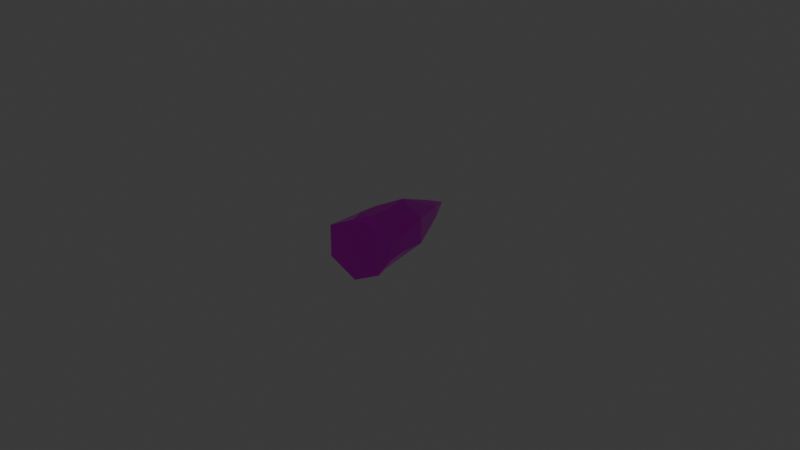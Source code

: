 # Source: ammo.blend  (saved by Blender 4.5.87; exported with 4.5.12 LTS)
import bpy
from mathutils import Matrix  # noqa: F401  (used for matrix-valued properties, if any)

bpy.ops.wm.read_factory_settings(use_empty=True)
scene = bpy.context.scene
scene.name = 'Scene'

# ---- collections
col_collection = bpy.data.collections.new('Collection'); scene.collection.children.link(col_collection)

# ---- images (referenced by path relative to the original .blend; pixels are not part of the script)
import os
ASSET_DIR = os.environ.get("B2B_ASSET_DIR", "")  # directory of the original .blend (textures are referenced by path, not embedded)
HERE = os.path.dirname(os.path.abspath(__file__))  # packed textures are extracted next to this script under _unpacked/

def load_image(name, relpath, width, height, colorspace="sRGB"):
    """Load a texture the original file referenced (path relative to the .blend, or extracted next to this script)."""
    p = next((c for c in (os.path.join(HERE, relpath), os.path.join(ASSET_DIR, relpath)) if relpath and os.path.exists(c)), "")
    if p:
        img = bpy.data.images.load(p, check_existing=True)
        img.name = name
    else:  # same state as the original file: an image datablock whose file is absent (Cycles renders it pink)
        img = bpy.data.images.new(name, width, height)
        img.source = "FILE"
        img.filepath = "//" + (relpath or name)
    img.colorspace_settings.name = colorspace
    return img
img_ammo_base_color = load_image('ammo_base_color', 'ammo_base_color.png', 1024, 1024, 'sRGB')

# ---- materials (node trees are filled in below, after node groups)
mat_material_002 = bpy.data.materials.new('Material.002')

# ---- material node trees
mat_material_002.use_nodes = True; mat_material_002.node_tree.nodes.clear()
_N = mat_material_002.node_tree.nodes; _L = mat_material_002.node_tree.links
n0 = _N.new('ShaderNodeBsdfPrincipled'); n0.name = 'Principled BSDF'; n0.location = (-200, 100)
n0.inputs[1].default_value = 1.0
n0.inputs[2].default_value = 0.1909
n1 = _N.new('ShaderNodeOutputMaterial'); n1.name = 'Material Output'; n1.location = (200, 100)
n2 = _N.new('ShaderNodeTexImage'); n2.name = 'Image Texture'; n2.location = (-490, 80)
n2.image = img_ammo_base_color
_L.new(n0.outputs[0], n1.inputs[0])
_L.new(n2.outputs[0], n0.inputs[0])
n1.is_active_output = True

# ---- world
world_world = bpy.data.worlds.new('World'); scene.world = world_world
world_world.use_nodes = True; world_world.node_tree.nodes.clear()
_N = world_world.node_tree.nodes; _L = world_world.node_tree.links
n0 = _N.new('ShaderNodeOutputWorld'); n0.name = 'World Output'; n0.location = (200, 100)
n1 = _N.new('ShaderNodeBackground'); n1.name = 'Background'; n1.location = (-200, 100)
n1.inputs[0].default_value = (0.05088, 0.05088, 0.05088, 1.0)
_L.new(n1.outputs[0], n0.inputs[0])
n0.is_active_output = True
world_world.color = (0.05088, 0.05088, 0.05088)
world_world.sun_shadow_jitter_overblur = 0.0

# ---- meshes
me_cylinder_001 = bpy.data.meshes.new('Cylinder.001')
me_cylinder_001.from_pydata([(0.0, 0.02314, 1.373e-09), (0.0, -0.01686, -0.009622), (0.0, 0.01698, -0.002939), (0.002569, 0.01701, -0.001813), (0.002569, 0.01701, 0.001813), (0.0, 0.01698, 0.002939), (-0.002569, 0.01701, 0.001813), (-0.002569, 0.01701, -0.001813), (-0.001985, -0.0115, -0.009327), (0.001985, -0.0115, -0.009327), (0.00866, -0.0115, -0.002813), (0.008944, -0.01686, -0.005), (0.006675, -0.0115, -0.006146), (0.006675, -0.0115, 0.006146), (0.00866, -0.01686, 0.005), (0.00866, -0.0115, 0.002813), (-0.001985, -0.0115, 0.009327), (0.0, -0.01686, 0.009622), (0.001985, -0.0115, 0.009327), (-0.00866, -0.0115, 0.002813), (-0.008944, -0.01686, 0.005), (-0.006675, -0.0115, 0.006146), (-0.006675, -0.0115, -0.006146), (-0.008944, -0.01686, -0.005), (-0.00866, -0.0115, -0.002813), (-0.001856, -0.004893, -0.008753), (0.0, 0.004258, -0.008129), (0.001856, -0.004893, -0.008753), (0.008099, -0.004893, -0.002532), (0.006243, -0.004893, -0.005747), (0.00704, 0.004258, -0.004064), (0.006243, -0.004893, 0.005747), (0.008099, -0.004893, 0.002532), (0.00704, 0.004258, 0.004064), (-0.001856, -0.004893, 0.008753), (0.001856, -0.004893, 0.008753), (0.0, 0.004258, 0.008129), (-0.008099, -0.004893, 0.002532), (-0.006243, -0.004893, 0.005747), (-0.00704, 0.004258, 0.004064), (-0.006243, -0.004893, -0.005747), (-0.008099, -0.004893, -0.002532), (-0.00704, 0.004258, -0.004064), (-6.495e-05, -0.01686, -3.059e-05)], [], [(2, 7, 0), (3, 2, 0), (6, 5, 0), (5, 4, 0), (4, 3, 0), (7, 6, 0), (8, 9, 1), (10, 11, 12), (13, 14, 15), (16, 17, 18), (19, 20, 21), (22, 23, 24), (25, 26, 27), (28, 29, 30), (31, 32, 33), (34, 35, 36), (37, 38, 39), (40, 41, 42), (22, 8, 1, 23), (19, 24, 23, 20), (16, 21, 20, 17), (13, 18, 17, 14), (10, 15, 14, 11), (9, 12, 11, 1), (25, 40, 42, 26), (41, 37, 39, 42), (38, 34, 36, 39), (35, 31, 33, 36), (32, 28, 30, 33), (29, 27, 26, 30), (27, 9, 8, 25), (24, 41, 40, 22), (28, 10, 12, 29), (31, 13, 15, 32), (34, 16, 18, 35), (37, 19, 21, 38), (8, 22, 40, 25), (12, 9, 27, 29), (15, 10, 28, 32), (18, 13, 31, 35), (21, 16, 34, 38), (24, 19, 37, 41), (2, 3, 30, 26), (7, 2, 26, 42), (3, 4, 33, 30), (4, 5, 36, 33), (5, 6, 39, 36), (6, 7, 42, 39), (11, 14, 43), (14, 17, 43), (17, 20, 43), (20, 23, 43), (23, 1, 43), (1, 11, 43)])
_uv = me_cylinder_001.uv_layers.new(name='UVMap')
_uv.uv.foreach_set('vector', [0.1961, 0.1102, 0.1557, 0.1027, 0.2057, 0.005603, 0.2373, 0.1101, 0.1961, 0.1102, 0.2057, 0.005603, 0.5279, 0.1101, 0.4868, 0.1102, 0.4963, 0.005603, 0.4868, 0.1102, 0.4463, 0.1027, 0.4963, 0.005603, 0.7206, 0.1093, 0.6628, 0.109, 0.6923, 0.005603, 0.9253, 0.1086, 0.8675, 0.1086, 0.8964, 0.005603, 0.1225, 0.5704, 0.1855, 0.5761, 0.1463, 0.6577, 0.6444, 0.5735, 0.6091, 0.6581, 0.5914, 0.5673, 0.7873, 0.5684, 0.7685, 0.6581, 0.734, 0.574, 0.4762, 0.5761, 0.437, 0.6577, 0.4132, 0.5703, 0.8516, 0.5729, 0.8168, 0.6579, 0.7985, 0.5677, 0.9944, 0.5677, 0.9761, 0.6579, 0.9413, 0.5729, 0.1341, 0.4657, 0.1767, 0.3238, 0.193, 0.4711, 0.6494, 0.4684, 0.5982, 0.4626, 0.6257, 0.3218, 0.7814, 0.4635, 0.7301, 0.4688, 0.7553, 0.3225, 0.4837, 0.471, 0.4248, 0.4657, 0.4674, 0.3237, 0.8561, 0.4675, 0.8048, 0.4626, 0.8317, 0.3209, 0.988, 0.4626, 0.9368, 0.4675, 0.9612, 0.3209, 0.04892, 0.5544, 0.1225, 0.5704, 0.1463, 0.6577, 0.005603, 0.6314, 0.8516, 0.5729, 0.9413, 0.5729, 0.9761, 0.6579, 0.8168, 0.6579, 0.4762, 0.5761, 0.5515, 0.5736, 0.5802, 0.6572, 0.437, 0.6577, 0.3396, 0.5544, 0.4132, 0.5703, 0.437, 0.6577, 0.3007, 0.6319, 0.6444, 0.5735, 0.734, 0.574, 0.7685, 0.6581, 0.6091, 0.6581, 0.1855, 0.5761, 0.2608, 0.5736, 0.2895, 0.6572, 0.1463, 0.6577, 0.1341, 0.4657, 0.06528, 0.4507, 0.06606, 0.3018, 0.1767, 0.3238, 0.9368, 0.4675, 0.8561, 0.4675, 0.8317, 0.3209, 0.9612, 0.3209, 0.5541, 0.4687, 0.4837, 0.471, 0.4674, 0.3237, 0.5802, 0.3221, 0.4248, 0.4657, 0.3559, 0.4507, 0.3567, 0.3018, 0.4674, 0.3237, 0.7301, 0.4688, 0.6494, 0.4684, 0.6257, 0.3218, 0.7553, 0.3225, 0.2634, 0.4687, 0.193, 0.4711, 0.1767, 0.3238, 0.2895, 0.3221, 0.193, 0.4711, 0.1855, 0.5761, 0.1225, 0.5704, 0.1341, 0.4657, 0.9413, 0.5729, 0.9368, 0.4675, 0.988, 0.4626, 0.9944, 0.5677, 0.6494, 0.4684, 0.6444, 0.5735, 0.5914, 0.5673, 0.5982, 0.4626, 0.7814, 0.4635, 0.7873, 0.5684, 0.734, 0.574, 0.7301, 0.4688, 0.4837, 0.471, 0.4762, 0.5761, 0.4132, 0.5703, 0.4248, 0.4657, 0.8561, 0.4675, 0.8516, 0.5729, 0.7985, 0.5677, 0.8048, 0.4626, 0.1225, 0.5704, 0.04892, 0.5544, 0.06528, 0.4507, 0.1341, 0.4657, 0.2608, 0.5736, 0.1855, 0.5761, 0.193, 0.4711, 0.2634, 0.4687, 0.734, 0.574, 0.6444, 0.5735, 0.6494, 0.4684, 0.7301, 0.4688, 0.4132, 0.5703, 0.3396, 0.5544, 0.3559, 0.4507, 0.4248, 0.4657, 0.5515, 0.5736, 0.4762, 0.5761, 0.4837, 0.471, 0.5541, 0.4687, 0.9413, 0.5729, 0.8516, 0.5729, 0.8561, 0.4675, 0.9368, 0.4675, 0.1961, 0.1102, 0.2373, 0.1101, 0.2895, 0.3221, 0.1767, 0.3238, 0.1557, 0.1027, 0.1961, 0.1102, 0.1767, 0.3238, 0.06606, 0.3018, 0.6628, 0.109, 0.7206, 0.1093, 0.7553, 0.3225, 0.6257, 0.3218, 0.4463, 0.1027, 0.4868, 0.1102, 0.4674, 0.3237, 0.3567, 0.3018, 0.4868, 0.1102, 0.5279, 0.1101, 0.5802, 0.3221, 0.4674, 0.3237, 0.8675, 0.1086, 0.9253, 0.1086, 0.9612, 0.3209, 0.8317, 0.3209, 0.005603, 0.9059, 0.005603, 0.7465, 0.1469, 0.8227, 0.005603, 0.7465, 0.1415, 0.6689, 0.1469, 0.8227, 0.1415, 0.6689, 0.2861, 0.7385, 0.1469, 0.8227, 0.2861, 0.7385, 0.2906, 0.8979, 0.1469, 0.8227, 0.2906, 0.8979, 0.1502, 0.9755, 0.1469, 0.8227, 0.1502, 0.9755, 0.005603, 0.9059, 0.1469, 0.8227])
me_cylinder_001.materials.append(mat_material_002)
me_cylinder_001.use_mirror_x = True
me_cylinder_001.use_mirror_y = True
me_cylinder_001.use_mirror_z = True
me_cylinder_001.update()
me_x = bpy.data.meshes.new('\x04')
me_x.from_pydata([(0.0, 0.0, 0.0)], [], [])
me_x.update()

# ---- objects
ob_cylinder_001 = bpy.data.objects.new('Cylinder.001', me_cylinder_001)
ob_x = bpy.data.objects.new('\x04', me_x)

# ---- transforms, parenting, visibility, modifiers, constraints
ob_cylinder_001.location = (0.0, 0.0, 0.0)
ob_cylinder_001.use_mesh_mirror_x = True
ob_cylinder_001.use_mesh_mirror_y = True
ob_cylinder_001.use_mesh_mirror_z = True
ob_x.location = (0.0, 0.0, 0.0)
ob_x.rotation_euler = (1.571, -0.0, 0.0)

# ---- collection membership
col_collection.objects.link(ob_cylinder_001)
col_collection.objects.link(ob_x)

# ---- scene / render settings (as saved in the file)
scene.frame_start = 1; scene.frame_end = 250; scene.frame_set(1)
scene.render.engine = 'BLENDER_EEVEE_NEXT'
bpy.context.view_layer.update()

# ---- added for rendering (the .blend has no active camera and no usable light): camera, sun
cam_auto = bpy.data.cameras.new('AutoCamera')
cam_auto.lens = 50.0
cam_auto.sensor_width = 36.0
cam_auto.clip_end = 1000.0
ob_auto_camera = bpy.data.objects.new('AutoCamera', cam_auto)
scene.collection.objects.link(ob_auto_camera)
ob_auto_camera.location = (0.185045, -0.218918, 0.148036)
ob_auto_camera.rotation_euler = (1.09748, -7.21219e-08, 0.694738)
scene.camera = ob_auto_camera
light_auto_sun = bpy.data.lights.new('AutoSun', 'SUN')
light_auto_sun.energy = 3.0
light_auto_sun.angle = 0.0523599
ob_auto_sun = bpy.data.objects.new('AutoSun', light_auto_sun)
scene.collection.objects.link(ob_auto_sun)
ob_auto_sun.rotation_euler = (0.872665, 0.174533, 0.523599)
bpy.context.view_layer.update()
